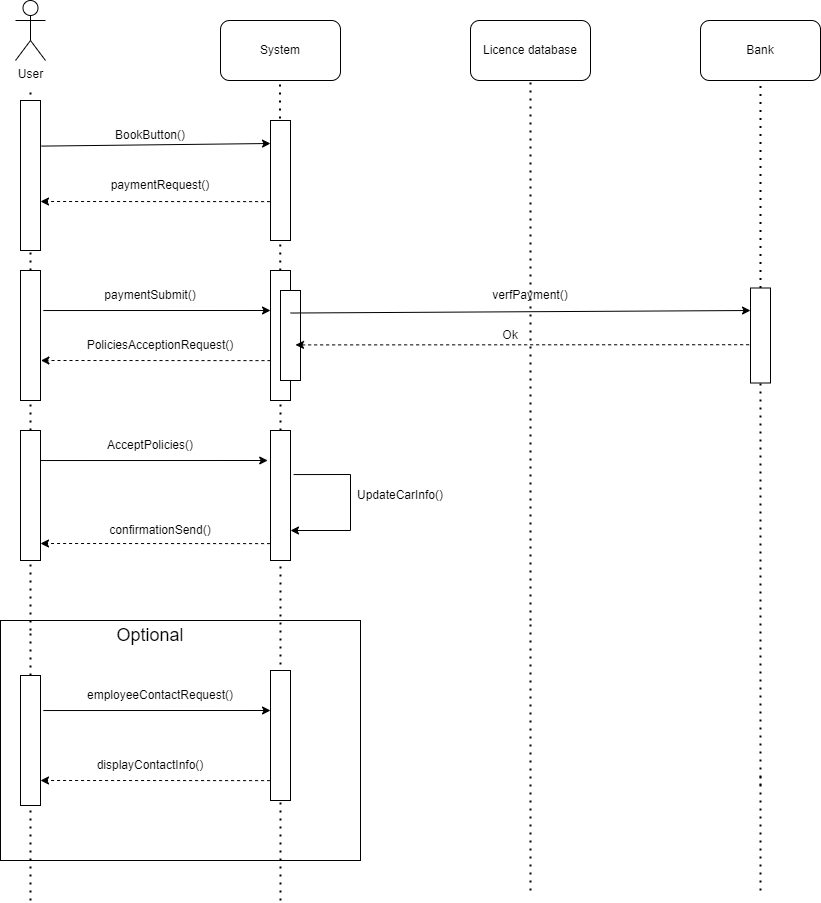

The diagram above was exported from draw.io. Its source (the exported page's mxGraphModel, read from the mxfile embedded in the PNG):
<mxGraphModel dx="1038" dy="521" grid="1" gridSize="10" guides="1" tooltips="1" connect="1" arrows="1" fold="1" page="1" pageScale="1" pageWidth="827" pageHeight="1169" math="0" shadow="0">
  <root>
    <mxCell id="0" />
    <mxCell id="1" parent="0" />
    <mxCell id="lt0F2DllLnl7PNaP6bSd-104" value="" style="rounded=0;whiteSpace=wrap;html=1;" parent="1" vertex="1">
      <mxGeometry x="180" y="660" width="360" height="240" as="geometry" />
    </mxCell>
    <mxCell id="lt0F2DllLnl7PNaP6bSd-1" value="User" style="shape=umlActor;verticalLabelPosition=bottom;verticalAlign=top;html=1;outlineConnect=0;" parent="1" vertex="1">
      <mxGeometry x="195" y="40" width="30" height="60" as="geometry" />
    </mxCell>
    <mxCell id="lt0F2DllLnl7PNaP6bSd-5" value="" style="endArrow=none;dashed=1;html=1;dashPattern=1 3;strokeWidth=2;rounded=0;startArrow=none;" parent="1" source="lt0F2DllLnl7PNaP6bSd-22" edge="1">
      <mxGeometry width="50" height="50" relative="1" as="geometry">
        <mxPoint x="210" y="540" as="sourcePoint" />
        <mxPoint x="210" y="130" as="targetPoint" />
      </mxGeometry>
    </mxCell>
    <mxCell id="lt0F2DllLnl7PNaP6bSd-6" value="" style="rounded=0;whiteSpace=wrap;html=1;" parent="1" vertex="1">
      <mxGeometry x="200" y="140" width="20" height="150" as="geometry" />
    </mxCell>
    <mxCell id="lt0F2DllLnl7PNaP6bSd-9" value="System" style="rounded=1;whiteSpace=wrap;html=1;" parent="1" vertex="1">
      <mxGeometry x="400" y="60" width="120" height="60" as="geometry" />
    </mxCell>
    <mxCell id="lt0F2DllLnl7PNaP6bSd-10" value="" style="endArrow=none;dashed=1;html=1;dashPattern=1 3;strokeWidth=2;rounded=0;startArrow=none;" parent="1" source="lt0F2DllLnl7PNaP6bSd-38" edge="1">
      <mxGeometry width="50" height="50" relative="1" as="geometry">
        <mxPoint x="460" y="730" as="sourcePoint" />
        <mxPoint x="459.5" y="120" as="targetPoint" />
      </mxGeometry>
    </mxCell>
    <mxCell id="lt0F2DllLnl7PNaP6bSd-11" value="" style="endArrow=classic;html=1;rounded=0;exitX=1.044;exitY=0.304;exitDx=0;exitDy=0;exitPerimeter=0;" parent="1" source="lt0F2DllLnl7PNaP6bSd-6" edge="1">
      <mxGeometry width="50" height="50" relative="1" as="geometry">
        <mxPoint x="390" y="280" as="sourcePoint" />
        <mxPoint x="450" y="183" as="targetPoint" />
      </mxGeometry>
    </mxCell>
    <mxCell id="lt0F2DllLnl7PNaP6bSd-12" value="BookButton()" style="text;html=1;strokeColor=none;fillColor=none;align=center;verticalAlign=middle;whiteSpace=wrap;rounded=0;" parent="1" vertex="1">
      <mxGeometry x="300" y="160" width="60" height="30" as="geometry" />
    </mxCell>
    <mxCell id="lt0F2DllLnl7PNaP6bSd-13" value="" style="rounded=0;whiteSpace=wrap;html=1;" parent="1" vertex="1">
      <mxGeometry x="450" y="160" width="20" height="120" as="geometry" />
    </mxCell>
    <mxCell id="lt0F2DllLnl7PNaP6bSd-17" value="" style="endArrow=classic;html=1;rounded=0;exitX=1.14;exitY=0.331;exitDx=0;exitDy=0;exitPerimeter=0;" parent="1" edge="1">
      <mxGeometry width="50" height="50" relative="1" as="geometry">
        <mxPoint x="222.79999999999995" y="350.03" as="sourcePoint" />
        <mxPoint x="450" y="350" as="targetPoint" />
      </mxGeometry>
    </mxCell>
    <mxCell id="lt0F2DllLnl7PNaP6bSd-20" value="PoliciesAcceptionRequest()" style="text;html=1;strokeColor=none;fillColor=none;align=center;verticalAlign=middle;whiteSpace=wrap;rounded=0;" parent="1" vertex="1">
      <mxGeometry x="280" y="370" width="120" height="30" as="geometry" />
    </mxCell>
    <mxCell id="lt0F2DllLnl7PNaP6bSd-21" value="paymentSubmit()" style="text;html=1;strokeColor=none;fillColor=none;align=center;verticalAlign=middle;whiteSpace=wrap;rounded=0;" parent="1" vertex="1">
      <mxGeometry x="300" y="320" width="60" height="30" as="geometry" />
    </mxCell>
    <mxCell id="lt0F2DllLnl7PNaP6bSd-22" value="" style="rounded=0;whiteSpace=wrap;html=1;" parent="1" vertex="1">
      <mxGeometry x="200" y="310" width="20" height="130" as="geometry" />
    </mxCell>
    <mxCell id="lt0F2DllLnl7PNaP6bSd-23" value="" style="endArrow=none;dashed=1;html=1;dashPattern=1 3;strokeWidth=2;rounded=0;startArrow=none;" parent="1" source="lt0F2DllLnl7PNaP6bSd-35" target="lt0F2DllLnl7PNaP6bSd-22" edge="1">
      <mxGeometry width="50" height="50" relative="1" as="geometry">
        <mxPoint x="210" y="730" as="sourcePoint" />
        <mxPoint x="210" y="130" as="targetPoint" />
      </mxGeometry>
    </mxCell>
    <mxCell id="lt0F2DllLnl7PNaP6bSd-24" value="" style="rounded=0;whiteSpace=wrap;html=1;" parent="1" vertex="1">
      <mxGeometry x="450" y="310" width="20" height="130" as="geometry" />
    </mxCell>
    <mxCell id="lt0F2DllLnl7PNaP6bSd-26" value="paymentRequest()" style="text;html=1;strokeColor=none;fillColor=none;align=center;verticalAlign=middle;whiteSpace=wrap;rounded=0;" parent="1" vertex="1">
      <mxGeometry x="280" y="210" width="120" height="30" as="geometry" />
    </mxCell>
    <mxCell id="lt0F2DllLnl7PNaP6bSd-35" value="" style="rounded=0;whiteSpace=wrap;html=1;" parent="1" vertex="1">
      <mxGeometry x="200" y="470" width="20" height="130" as="geometry" />
    </mxCell>
    <mxCell id="lt0F2DllLnl7PNaP6bSd-36" value="" style="endArrow=none;dashed=1;html=1;dashPattern=1 3;strokeWidth=2;rounded=0;startArrow=none;" parent="1" target="lt0F2DllLnl7PNaP6bSd-35" edge="1">
      <mxGeometry width="50" height="50" relative="1" as="geometry">
        <mxPoint x="210" y="670" as="sourcePoint" />
        <mxPoint x="210" y="440" as="targetPoint" />
      </mxGeometry>
    </mxCell>
    <mxCell id="lt0F2DllLnl7PNaP6bSd-37" value="" style="endArrow=classic;html=1;rounded=0;exitX=1.14;exitY=0.331;exitDx=0;exitDy=0;exitPerimeter=0;" parent="1" edge="1">
      <mxGeometry width="50" height="50" relative="1" as="geometry">
        <mxPoint x="219.99999999999994" y="500.03" as="sourcePoint" />
        <mxPoint x="447.2" y="500" as="targetPoint" />
      </mxGeometry>
    </mxCell>
    <mxCell id="lt0F2DllLnl7PNaP6bSd-38" value="" style="rounded=0;whiteSpace=wrap;html=1;" parent="1" vertex="1">
      <mxGeometry x="450" y="470" width="20" height="130" as="geometry" />
    </mxCell>
    <mxCell id="lt0F2DllLnl7PNaP6bSd-39" value="" style="endArrow=none;dashed=1;html=1;dashPattern=1 3;strokeWidth=2;rounded=0;startArrow=none;" parent="1" target="lt0F2DllLnl7PNaP6bSd-38" edge="1">
      <mxGeometry width="50" height="50" relative="1" as="geometry">
        <mxPoint x="460" y="760" as="sourcePoint" />
        <mxPoint x="459.5" y="120" as="targetPoint" />
      </mxGeometry>
    </mxCell>
    <mxCell id="lt0F2DllLnl7PNaP6bSd-40" value="AcceptPolicies()" style="text;html=1;strokeColor=none;fillColor=none;align=center;verticalAlign=middle;whiteSpace=wrap;rounded=0;" parent="1" vertex="1">
      <mxGeometry x="300" y="470" width="60" height="30" as="geometry" />
    </mxCell>
    <mxCell id="lt0F2DllLnl7PNaP6bSd-46" value="" style="endArrow=none;dashed=1;html=1;dashPattern=1 3;strokeWidth=2;rounded=0;startArrow=none;" parent="1" source="lt0F2DllLnl7PNaP6bSd-108" edge="1">
      <mxGeometry width="50" height="50" relative="1" as="geometry">
        <mxPoint x="460" y="1060" as="sourcePoint" />
        <mxPoint x="460" y="770" as="targetPoint" />
      </mxGeometry>
    </mxCell>
    <mxCell id="lt0F2DllLnl7PNaP6bSd-49" value="" style="endArrow=none;dashed=1;html=1;dashPattern=1 3;strokeWidth=2;rounded=0;startArrow=none;" parent="1" source="lt0F2DllLnl7PNaP6bSd-106" edge="1">
      <mxGeometry width="50" height="50" relative="1" as="geometry">
        <mxPoint x="210" y="1040" as="sourcePoint" />
        <mxPoint x="210" y="670" as="targetPoint" />
      </mxGeometry>
    </mxCell>
    <mxCell id="lt0F2DllLnl7PNaP6bSd-53" value="Licence database" style="rounded=1;whiteSpace=wrap;html=1;" parent="1" vertex="1">
      <mxGeometry x="650" y="60" width="120" height="60" as="geometry" />
    </mxCell>
    <mxCell id="lt0F2DllLnl7PNaP6bSd-54" value="" style="endArrow=none;dashed=1;html=1;dashPattern=1 3;strokeWidth=2;rounded=0;entryX=0.5;entryY=1;entryDx=0;entryDy=0;startArrow=none;" parent="1" target="lt0F2DllLnl7PNaP6bSd-53" edge="1">
      <mxGeometry width="50" height="50" relative="1" as="geometry">
        <mxPoint x="710" y="660" as="sourcePoint" />
        <mxPoint x="380" y="210" as="targetPoint" />
      </mxGeometry>
    </mxCell>
    <mxCell id="lt0F2DllLnl7PNaP6bSd-57" value="" style="endArrow=none;dashed=1;html=1;dashPattern=1 3;strokeWidth=2;rounded=0;" parent="1" edge="1">
      <mxGeometry width="50" height="50" relative="1" as="geometry">
        <mxPoint x="710" y="930" as="sourcePoint" />
        <mxPoint x="710" y="660" as="targetPoint" />
      </mxGeometry>
    </mxCell>
    <mxCell id="lt0F2DllLnl7PNaP6bSd-75" value="Bank" style="rounded=1;whiteSpace=wrap;html=1;" parent="1" vertex="1">
      <mxGeometry x="880" y="60" width="120" height="60" as="geometry" />
    </mxCell>
    <mxCell id="lt0F2DllLnl7PNaP6bSd-76" value="" style="endArrow=none;dashed=1;html=1;dashPattern=1 3;strokeWidth=2;rounded=0;entryX=0.5;entryY=1;entryDx=0;entryDy=0;startArrow=none;" parent="1" source="lt0F2DllLnl7PNaP6bSd-86" target="lt0F2DllLnl7PNaP6bSd-75" edge="1">
      <mxGeometry width="50" height="50" relative="1" as="geometry">
        <mxPoint x="940" y="1091.1428397042412" as="sourcePoint" />
        <mxPoint x="910" y="400" as="targetPoint" />
      </mxGeometry>
    </mxCell>
    <mxCell id="lt0F2DllLnl7PNaP6bSd-78" value="" style="endArrow=none;dashed=1;html=1;dashPattern=1 3;strokeWidth=2;rounded=0;" parent="1" edge="1">
      <mxGeometry width="50" height="50" relative="1" as="geometry">
        <mxPoint x="940" y="930" as="sourcePoint" />
        <mxPoint x="940" y="810" as="targetPoint" />
      </mxGeometry>
    </mxCell>
    <mxCell id="lt0F2DllLnl7PNaP6bSd-84" value="" style="endArrow=classic;html=1;rounded=0;dashed=1;exitX=-0.021;exitY=0.676;exitDx=0;exitDy=0;exitPerimeter=0;" parent="1" source="lt0F2DllLnl7PNaP6bSd-13" edge="1">
      <mxGeometry width="50" height="50" relative="1" as="geometry">
        <mxPoint x="450" y="262" as="sourcePoint" />
        <mxPoint x="220" y="241" as="targetPoint" />
      </mxGeometry>
    </mxCell>
    <mxCell id="lt0F2DllLnl7PNaP6bSd-85" value="" style="endArrow=classic;html=1;rounded=0;dashed=1;exitX=-0.021;exitY=0.676;exitDx=0;exitDy=0;exitPerimeter=0;" parent="1" edge="1">
      <mxGeometry width="50" height="50" relative="1" as="geometry">
        <mxPoint x="449.99999999999994" y="400.12" as="sourcePoint" />
        <mxPoint x="220.42" y="400" as="targetPoint" />
      </mxGeometry>
    </mxCell>
    <mxCell id="lt0F2DllLnl7PNaP6bSd-86" value="" style="rounded=0;whiteSpace=wrap;html=1;" parent="1" vertex="1">
      <mxGeometry x="930" y="327.5" width="20" height="95" as="geometry" />
    </mxCell>
    <mxCell id="lt0F2DllLnl7PNaP6bSd-87" value="" style="endArrow=none;dashed=1;html=1;dashPattern=1 3;strokeWidth=2;rounded=0;entryX=0.5;entryY=1;entryDx=0;entryDy=0;startArrow=none;" parent="1" target="lt0F2DllLnl7PNaP6bSd-86" edge="1">
      <mxGeometry width="50" height="50" relative="1" as="geometry">
        <mxPoint x="940" y="825" as="sourcePoint" />
        <mxPoint x="940" y="120" as="targetPoint" />
      </mxGeometry>
    </mxCell>
    <mxCell id="lt0F2DllLnl7PNaP6bSd-88" value="" style="rounded=0;whiteSpace=wrap;html=1;" parent="1" vertex="1">
      <mxGeometry x="460" y="330" width="20" height="90" as="geometry" />
    </mxCell>
    <mxCell id="lt0F2DllLnl7PNaP6bSd-89" value="" style="endArrow=classic;html=1;rounded=0;exitX=1.14;exitY=0.331;exitDx=0;exitDy=0;exitPerimeter=0;entryX=0;entryY=0.25;entryDx=0;entryDy=0;" parent="1" edge="1">
      <mxGeometry width="50" height="50" relative="1" as="geometry">
        <mxPoint x="470" y="352.53" as="sourcePoint" />
        <mxPoint x="930" y="350" as="targetPoint" />
      </mxGeometry>
    </mxCell>
    <mxCell id="lt0F2DllLnl7PNaP6bSd-90" value="" style="endArrow=classic;html=1;rounded=0;dashed=1;entryX=1;entryY=0.833;entryDx=0;entryDy=0;entryPerimeter=0;exitX=-0.068;exitY=0.597;exitDx=0;exitDy=0;exitPerimeter=0;" parent="1" source="lt0F2DllLnl7PNaP6bSd-86" edge="1">
      <mxGeometry width="50" height="50" relative="1" as="geometry">
        <mxPoint x="925" y="384.44000000000005" as="sourcePoint" />
        <mxPoint x="475" y="384.4100000000001" as="targetPoint" />
      </mxGeometry>
    </mxCell>
    <mxCell id="lt0F2DllLnl7PNaP6bSd-91" value="verfPayment()" style="text;html=1;strokeColor=none;fillColor=none;align=center;verticalAlign=middle;whiteSpace=wrap;rounded=0;" parent="1" vertex="1">
      <mxGeometry x="680" y="320" width="60" height="30" as="geometry" />
    </mxCell>
    <mxCell id="lt0F2DllLnl7PNaP6bSd-92" value="Ok" style="text;html=1;strokeColor=none;fillColor=none;align=center;verticalAlign=middle;whiteSpace=wrap;rounded=0;" parent="1" vertex="1">
      <mxGeometry x="660" y="360" width="60" height="30" as="geometry" />
    </mxCell>
    <mxCell id="lt0F2DllLnl7PNaP6bSd-96" value="" style="endArrow=classic;html=1;rounded=0;exitX=1.156;exitY=0.339;exitDx=0;exitDy=0;exitPerimeter=0;" parent="1" source="lt0F2DllLnl7PNaP6bSd-38" edge="1">
      <mxGeometry width="50" height="50" relative="1" as="geometry">
        <mxPoint x="580" y="430" as="sourcePoint" />
        <mxPoint x="470" y="570" as="targetPoint" />
        <Array as="points">
          <mxPoint x="530" y="514" />
          <mxPoint x="530" y="570" />
        </Array>
      </mxGeometry>
    </mxCell>
    <mxCell id="lt0F2DllLnl7PNaP6bSd-97" value="UpdateCarInfo()" style="text;html=1;strokeColor=none;fillColor=none;align=center;verticalAlign=middle;whiteSpace=wrap;rounded=0;" parent="1" vertex="1">
      <mxGeometry x="550" y="520" width="60" height="30" as="geometry" />
    </mxCell>
    <mxCell id="lt0F2DllLnl7PNaP6bSd-99" value="" style="endArrow=classic;html=1;rounded=0;dashed=1;exitX=-0.021;exitY=0.676;exitDx=0;exitDy=0;exitPerimeter=0;" parent="1" edge="1">
      <mxGeometry width="50" height="50" relative="1" as="geometry">
        <mxPoint x="449.58000000000004" y="583.1199999999999" as="sourcePoint" />
        <mxPoint x="220.00000000000006" y="583" as="targetPoint" />
      </mxGeometry>
    </mxCell>
    <mxCell id="lt0F2DllLnl7PNaP6bSd-100" value="confirmationSend()" style="text;html=1;strokeColor=none;fillColor=none;align=center;verticalAlign=middle;whiteSpace=wrap;rounded=0;" parent="1" vertex="1">
      <mxGeometry x="280" y="555" width="120" height="30" as="geometry" />
    </mxCell>
    <mxCell id="lt0F2DllLnl7PNaP6bSd-105" value="&lt;font style=&quot;font-size: 18px&quot;&gt;Optional&lt;/font&gt;" style="text;html=1;strokeColor=none;fillColor=none;align=center;verticalAlign=middle;whiteSpace=wrap;rounded=0;" parent="1" vertex="1">
      <mxGeometry x="300" y="660" width="60" height="30" as="geometry" />
    </mxCell>
    <mxCell id="lt0F2DllLnl7PNaP6bSd-106" value="" style="rounded=0;whiteSpace=wrap;html=1;" parent="1" vertex="1">
      <mxGeometry x="200" y="715" width="20" height="130" as="geometry" />
    </mxCell>
    <mxCell id="lt0F2DllLnl7PNaP6bSd-107" value="" style="endArrow=none;dashed=1;html=1;dashPattern=1 3;strokeWidth=2;rounded=0;" parent="1" target="lt0F2DllLnl7PNaP6bSd-106" edge="1">
      <mxGeometry width="50" height="50" relative="1" as="geometry">
        <mxPoint x="210" y="940" as="sourcePoint" />
        <mxPoint x="210" y="670.0000000000002" as="targetPoint" />
      </mxGeometry>
    </mxCell>
    <mxCell id="lt0F2DllLnl7PNaP6bSd-108" value="" style="rounded=0;whiteSpace=wrap;html=1;" parent="1" vertex="1">
      <mxGeometry x="450" y="710" width="20" height="130" as="geometry" />
    </mxCell>
    <mxCell id="lt0F2DllLnl7PNaP6bSd-109" value="" style="endArrow=none;dashed=1;html=1;dashPattern=1 3;strokeWidth=2;rounded=0;startArrow=none;" parent="1" target="lt0F2DllLnl7PNaP6bSd-108" edge="1">
      <mxGeometry width="50" height="50" relative="1" as="geometry">
        <mxPoint x="460" y="940" as="sourcePoint" />
        <mxPoint x="460" y="769.9999999999998" as="targetPoint" />
      </mxGeometry>
    </mxCell>
    <mxCell id="lt0F2DllLnl7PNaP6bSd-110" value="" style="endArrow=classic;html=1;rounded=0;exitX=1.14;exitY=0.331;exitDx=0;exitDy=0;exitPerimeter=0;" parent="1" edge="1">
      <mxGeometry width="50" height="50" relative="1" as="geometry">
        <mxPoint x="222.8" y="750.03" as="sourcePoint" />
        <mxPoint x="450.00000000000006" y="750" as="targetPoint" />
      </mxGeometry>
    </mxCell>
    <mxCell id="lt0F2DllLnl7PNaP6bSd-112" value="" style="endArrow=classic;html=1;rounded=0;dashed=1;exitX=-0.021;exitY=0.676;exitDx=0;exitDy=0;exitPerimeter=0;" parent="1" edge="1">
      <mxGeometry width="50" height="50" relative="1" as="geometry">
        <mxPoint x="449.5799999999999" y="820.1199999999999" as="sourcePoint" />
        <mxPoint x="220" y="820" as="targetPoint" />
      </mxGeometry>
    </mxCell>
    <mxCell id="lt0F2DllLnl7PNaP6bSd-113" value="employeeContactRequest()" style="text;html=1;strokeColor=none;fillColor=none;align=center;verticalAlign=middle;whiteSpace=wrap;rounded=0;" parent="1" vertex="1">
      <mxGeometry x="310" y="720" width="60" height="30" as="geometry" />
    </mxCell>
    <mxCell id="lt0F2DllLnl7PNaP6bSd-114" value="displayContactInfo()" style="text;html=1;strokeColor=none;fillColor=none;align=center;verticalAlign=middle;whiteSpace=wrap;rounded=0;" parent="1" vertex="1">
      <mxGeometry x="270" y="790" width="120" height="30" as="geometry" />
    </mxCell>
  </root>
</mxGraphModel>